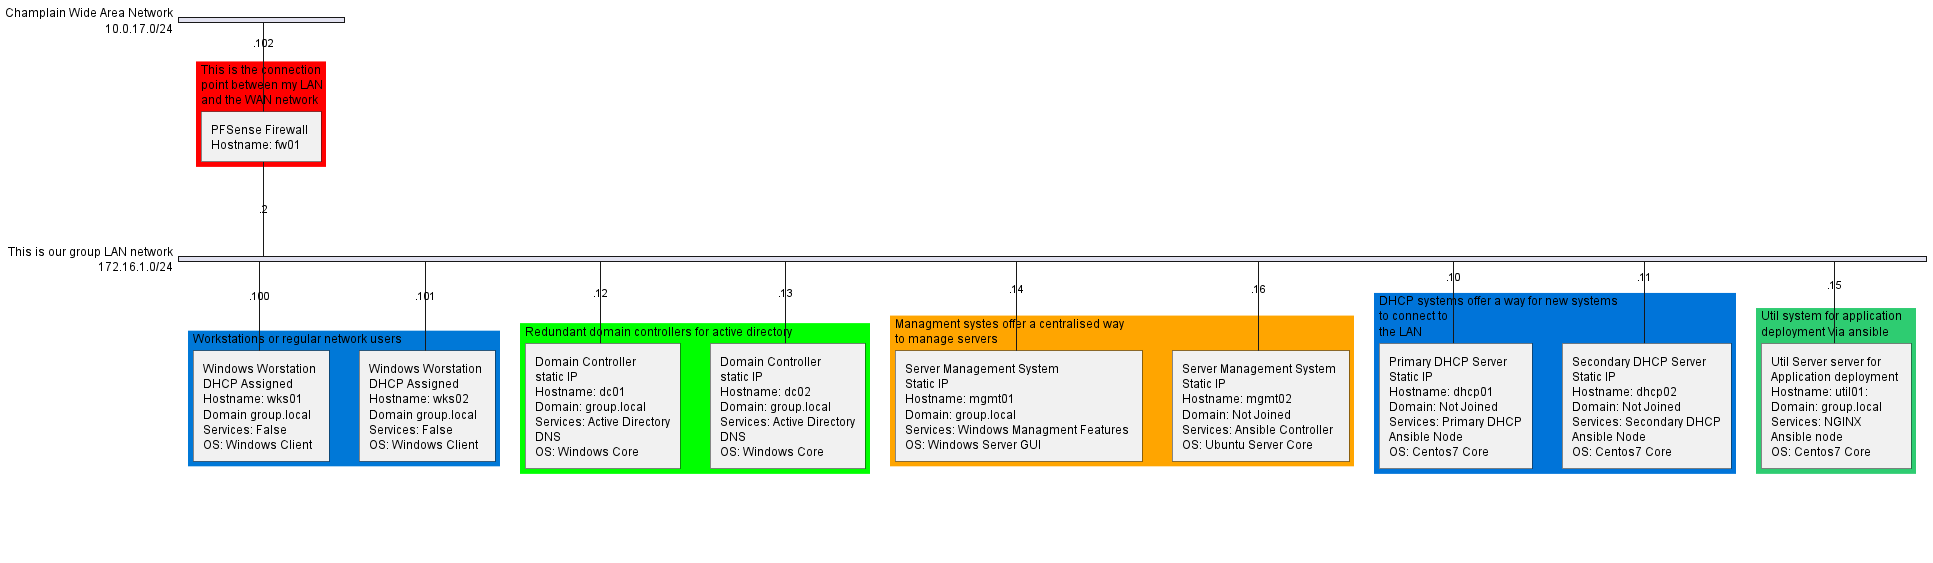

The diagram above was rendered by PlantUML. Its source (embedded in the PNG):
@startuml Working Network Diagram
skinparam backgroundColor ##F0F0F0

nwdiag {
    
    network WAN {
        address = 10.0.17.0/24
        description = "Champlain Wide Area Network"

        // define group
        group firewall {
            color = "#FF0000";
            fw01 [address = ".102", description = "PFSense Firewall \nHostname: fw01 "]
            description = "This is the connection \npoint between my LAN \nand the WAN network"

        }
    }
    network LAN {
        address = 172.16.1.0/24
        description = "This is our group LAN network"
        fw01 [address = ".2"]

        // define group
        group workstations {
            description = "Workstations or regular network users"
            color = "#0078D7";
            wks01 [address = ".100", description = "Windows Worstation \nDHCP Assigned \nHostname: wks01 \nDomain group.local \nServices: False \nOS: Windows Client"]
            wks02 [address = ".101", description = "Windows Worstation \nDHCP Assigned \nHostname: wks02 \nDomain group.local \nServices: False \nOS: Windows Client"]
        }
        // define group
        group domaincontrollers {
            description = "Redundant domain controllers for active directory"
            color = "#00FF00";
            dc01 [address = ".12", description = "Domain Controller \nstatic IP \nHostname: dc01 \nDomain: group.local \nServices: Active Directory, DNS \nOS: Windows Core"]
            dc02 [address = ".13", description = "Domain Controller \nstatic IP \nHostname: dc02 \nDomain: group.local \nServices: Active Directory, DNS \nOS: Windows Core"]

        }
        // define group 
        group managmentsystems {
            description = "Managment systes offer a centralised way \nto manage servers"
            color = "#FFA500";
            mgmt01 [address = ".14", description = "Server Management System \nStatic IP \nHostname: mgmt01 \nDomain: group.local \nServices: Windows Managment Features \nOS: Windows Server GUI"]
            mgmt02 [address = ".16", description = "Server Management System \nStatic IP \nHostname: mgmt02 \nDomain: Not Joined \nServices: Ansible Controller \nOS: Ubuntu Server Core"]
        }
        // define group
        group dhcpsystems {
            description = "DHCP systems offer a way for new systems \nto connect to \nthe LAN"
            color = "#0074D9";
            dhcp01 [address = ".10", description = "Primary DHCP Server \nStatic IP \nHostname: dhcp01 \nDomain: Not Joined \nServices: Primary DHCP, Ansible Node \nOS: Centos7 Core"]
            dhcp02 [address = ".11", description = "Secondary DHCP Server \nStatic IP \nHostname: dhcp02 \nDomain: Not Joined \nServices: Secondary DHCP, Ansible Node \nOS: Centos7 Core"]

        }
        // define group 
        group util {
            description = "Util system for application \ndeployment Via ansible"
            color = "#2ECC71";
            util01 [address = ".15", description = "Util Server server for \nApplication deployment \nHostname: util01: \nDomain: group.local \nServices: NGINX, Ansible node \nOS: Centos7 Core"]
        }
    }
    
}

@enduml